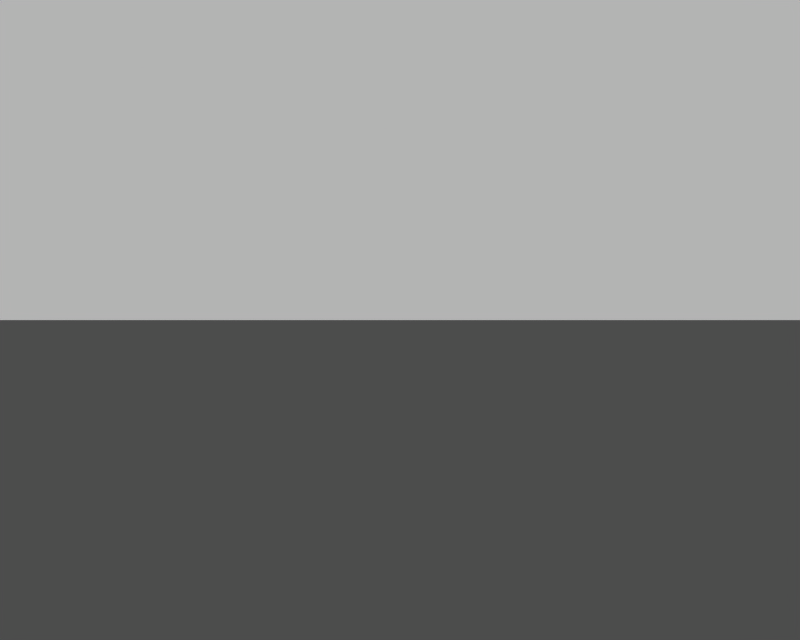 # Source: column.blend  (saved by Blender 1.71.0; exported with 4.5.12 LTS)
import bpy
from mathutils import Matrix  # noqa: F401  (used for matrix-valued properties, if any)

bpy.ops.wm.read_factory_settings(use_empty=True)
scene = bpy.context.scene
scene.name = '1'

# ---- collections
col_collection_1 = bpy.data.collections.new('Collection 1'); scene.collection.children.link(col_collection_1)

# ---- materials (node trees are filled in below, after node groups)
mat_material = bpy.data.materials.new('Material')
mat_material.alpha_threshold = 0.0
mat_material.preview_render_type = 'FLAT'
mat_material.roughness = 0.0
mat_material.line_color = (0.0, 0.0, 0.0, 1.0)

# ---- material node trees

# ---- cameras
cam_camera = bpy.data.cameras.new('Camera')
cam_camera.passepartout_alpha = 0.2
cam_camera.clip_end = 100.0
cam_camera.lens = 35.0
cam_camera.ortho_scale = 7.314
cam_camera.show_passepartout = False
cam_camera.show_safe_areas = True
cam_camera.dof.focus_distance = 0.0
cam_camera.dof.aperture_fstop = 128.0

# ---- meshes
me_cylinder = bpy.data.meshes.new('Cylinder')
me_cylinder.from_pydata([(-4.0, 33.0, -3.818), (-4.0, 32.26, -3.745), (-4.0, 31.54, -3.528), (-4.0, 30.88, -3.175), (-4.0, 30.3, -2.7), (-4.0, 29.83, -2.121), (-4.0, 29.47, -1.461), (-4.0, 29.25, -0.7449), (-4.0, 29.18, -4.049e-07), (-4.0, 29.25, 0.7449), (-4.0, 29.47, 1.461), (-4.0, 29.83, 2.121), (-4.0, 30.3, 2.7), (-4.0, 30.88, 3.175), (-4.0, 31.54, 3.528), (-4.0, 32.26, 3.745), (-4.0, 33.0, 3.818), (4.0, 33.0, 3.818), (4.0, 32.26, 3.745), (4.0, 31.54, 3.528), (4.0, 30.88, 3.175), (4.0, 30.3, 2.7), (4.0, 29.83, 2.121), (4.0, 29.47, 1.461), (4.0, 29.25, 0.7449), (4.0, 29.18, 1.991e-07), (4.0, 29.25, -0.7449), (4.0, 29.47, -1.461), (4.0, 29.83, -2.121), (4.0, 30.3, -2.7), (4.0, 30.88, -3.175), (4.0, 31.54, -3.528), (4.0, 32.26, -3.745), (4.0, 33.0, -3.818), (3.96, 33.0, -4.0), (3.884, 32.23, -4.0), (3.658, 31.48, -4.0), (3.292, 30.8, -4.0), (2.8, 30.2, -4.0), (2.2, 29.71, -4.0), (1.515, 29.34, -4.0), (0.7725, 29.12, -4.0), (-1.29e-06, 29.04, -4.0), (-0.7725, 29.12, -4.0), (-1.515, 29.34, -4.0), (-2.2, 29.71, -4.0), (-2.8, 30.2, -4.0), (-3.292, 30.8, -4.0), (-3.658, 31.48, -4.0), (-3.884, 32.23, -4.0), (-3.96, 33.0, -4.0), (-3.96, 33.0, 4.0), (-3.884, 32.23, 4.0), (-3.658, 31.48, 4.0), (-3.292, 30.8, 4.0), (-2.8, 30.2, 4.0), (-2.2, 29.71, 4.0), (-1.515, 29.34, 4.0), (-0.7725, 29.12, 4.0), (-1.29e-06, 29.04, 4.0), (0.7725, 29.12, 4.0), (1.515, 29.34, 4.0), (2.2, 29.71, 4.0), (2.8, 30.2, 4.0), (3.292, 30.8, 4.0), (3.658, 31.48, 4.0), (3.884, 32.23, 4.0), (3.96, 33.0, 4.0), (2.8, 29.0, -2.8), (3.292, 29.0, -2.2), (3.658, 29.0, -1.515), (3.884, 29.0, -0.7725), (3.96, 29.0, -1.74e-06), (3.884, 29.0, 0.7725), (3.658, 29.0, 1.515), (3.292, 29.0, 2.2), (2.8, 29.0, 2.8), (2.2, 29.0, 3.292), (1.515, 29.0, 3.658), (0.7725, 29.0, 3.884), (-1.29e-06, 29.0, 3.96), (-0.7725, 29.0, 3.884), (-1.515, 29.0, 3.658), (-2.2, 29.0, 3.292), (-2.8, 29.0, 2.8), (-3.292, 29.0, 2.2), (-3.658, 29.0, 1.515), (-3.884, 29.0, 0.7725), (-3.96, 29.0, -5.746e-06), (-3.884, 29.0, -0.7725), (-3.658, 29.0, -1.515), (-3.292, 29.0, -2.2), (-2.8, 29.0, -2.8), (-2.2, 29.0, -3.292), (-1.515, 29.0, -3.658), (-0.7725, 29.0, -3.884), (6.357e-06, 29.0, -3.96), (0.7725, 29.0, -3.884), (1.515, 29.0, -3.658), (2.2, 29.0, -3.292), (1.98, 28.0, -2.963), (1.364, 28.0, -3.293), (0.6953, 28.0, -3.495), (5.721e-06, 28.0, -3.564), (-0.6953, 28.0, -3.495), (-1.364, 28.0, -3.293), (-1.98, 28.0, -2.963), (-2.52, 28.0, -2.52), (-2.963, 28.0, -1.98), (-3.293, 28.0, -1.364), (-3.495, 28.0, -0.6953), (-3.564, 28.0, -5.251e-06), (-3.495, 28.0, 0.6953), (-3.293, 28.0, 1.364), (-2.963, 28.0, 1.98), (-2.52, 28.0, 2.52), (-1.98, 28.0, 2.963), (-1.364, 28.0, 3.293), (-0.6953, 28.0, 3.495), (-1.161e-06, 28.0, 3.564), (0.6953, 28.0, 3.495), (1.364, 28.0, 3.293), (1.98, 28.0, 2.963), (2.52, 28.0, 2.52), (2.963, 28.0, 1.98), (3.293, 28.0, 1.364), (3.495, 28.0, 0.6953), (3.564, 28.0, -1.646e-06), (3.495, 28.0, -0.6953), (3.293, 28.0, -1.364), (2.963, 28.0, -1.98), (2.52, 28.0, -2.52), (4.0, 33.0, -4.0), (4.0, 33.0, 4.0), (-4.0, 33.0, 4.0), (-4.0, 33.0, -4.0), (-4.8, 34.0, -4.8), (-4.8, 34.0, 4.8), (4.8, 34.0, 4.8), (4.8, 34.0, -4.8), (4.8, 34.0, -4.8), (4.8, 34.0, 4.8), (-4.8, 34.0, 4.8), (-4.8, 34.0, -4.8), (-4.8, 35.0, -4.8), (-4.8, 35.0, 4.8), (4.8, 35.0, 4.8), (4.8, 35.0, -4.8)], [], [(16, 0, 15), (15, 0, 1), (14, 15, 1), (14, 1, 2), (13, 14, 2), (13, 2, 3), (12, 13, 3), (12, 3, 4), (11, 12, 4), (11, 4, 5), (10, 11, 5), (10, 5, 6), (9, 10, 6), (9, 6, 7), (8, 9, 7), (16, 0, 33, 17), (16, 15, 18, 17), (15, 14, 19, 18), (14, 13, 20, 19), (13, 12, 21, 20), (12, 11, 22, 21), (11, 10, 23, 22), (10, 9, 24, 23), (9, 8, 25, 24), (8, 7, 26, 25), (7, 6, 27, 26), (6, 5, 28, 27), (5, 4, 29, 28), (4, 3, 30, 29), (3, 2, 31, 30), (2, 1, 32, 31), (1, 0, 33, 32), (18, 17, 33), (18, 33, 32), (19, 18, 32), (19, 32, 31), (20, 19, 31), (20, 31, 30), (21, 20, 30), (21, 30, 29), (22, 21, 29), (22, 29, 28), (23, 22, 28), (23, 28, 27), (24, 23, 27), (24, 27, 26), (25, 24, 26), (49, 50, 34), (49, 34, 35), (48, 49, 35), (48, 35, 36), (47, 48, 36), (47, 36, 37), (46, 47, 37), (46, 37, 38), (45, 46, 38), (45, 38, 39), (44, 45, 39), (44, 39, 40), (43, 44, 40), (43, 40, 41), (42, 43, 41), (50, 34, 67, 51), (50, 49, 52, 51), (49, 48, 53, 52), (48, 47, 54, 53), (47, 46, 55, 54), (46, 45, 56, 55), (45, 44, 57, 56), (44, 43, 58, 57), (43, 42, 59, 58), (42, 41, 60, 59), (41, 40, 61, 60), (40, 39, 62, 61), (39, 38, 63, 62), (38, 37, 64, 63), (37, 36, 65, 64), (36, 35, 66, 65), (35, 34, 67, 66), (52, 51, 67), (52, 67, 66), (53, 52, 66), (53, 66, 65), (54, 53, 65), (54, 65, 64), (55, 54, 64), (55, 64, 63), (56, 55, 63), (56, 63, 62), (57, 56, 62), (57, 62, 61), (58, 57, 61), (58, 61, 60), (59, 58, 60), (68, 99, 100, 131), (99, 98, 101, 100), (98, 97, 102, 101), (97, 96, 103, 102), (96, 95, 104, 103), (95, 94, 105, 104), (94, 93, 106, 105), (93, 92, 107, 106), (92, 91, 108, 107), (91, 90, 109, 108), (90, 89, 110, 109), (89, 88, 111, 110), (88, 87, 112, 111), (87, 86, 113, 112), (86, 85, 114, 113), (85, 84, 115, 114), (84, 83, 116, 115), (83, 82, 117, 116), (82, 81, 118, 117), (81, 80, 119, 118), (80, 79, 120, 119), (79, 78, 121, 120), (78, 77, 122, 121), (77, 76, 123, 122), (76, 75, 124, 123), (75, 74, 125, 124), (74, 73, 126, 125), (73, 72, 127, 126), (72, 71, 128, 127), (71, 70, 129, 128), (70, 69, 130, 129), (69, 68, 131, 130), (134, 133, 132, 135), (134, 135, 136, 137), (135, 132, 139, 136), (132, 133, 138, 139), (133, 134, 137, 138), (137, 138, 139, 136), (142, 141, 140, 143), (142, 143, 144, 145), (143, 140, 147, 144), (140, 141, 146, 147), (141, 142, 145, 146), (145, 146, 147, 144)])
me_cylinder.use_remesh_preserve_volume = False
me_cylinder.use_remesh_preserve_attributes = False
me_cylinder.use_mirror_vertex_groups = False
me_cylinder.update()
me_plane_001 = bpy.data.meshes.new('Plane.001')
me_plane_001.from_pydata([(4.0, 4.0, 0.0), (4.0, -4.0, 0.0), (-4.0, -4.0, 0.0), (-4.0, 4.0, 0.0), (-4.0, 4.0, 2.0), (-4.0, -4.0, 2.0), (4.0, -4.0, 2.0), (4.0, 4.0, 2.0)], [], [(0, 3, 2, 1), (2, 3, 4, 5), (3, 0, 7, 4), (0, 1, 6, 7), (1, 2, 5, 6), (5, 6, 7, 4)])
me_plane_001.use_remesh_preserve_volume = False
me_plane_001.use_remesh_preserve_attributes = False
me_plane_001.use_mirror_vertex_groups = False
me_plane_001.update()
me_circle = bpy.data.meshes.new('Circle')
me_circle.from_pydata([(1.8, 1.8, 4.0), (2.117, 1.414, 4.0), (2.352, 0.9742, 4.0), (2.497, 0.4966, 4.0), (2.546, 1.922e-07, 4.0), (2.497, -0.4966, 4.0), (2.352, -0.9742, 4.0), (2.117, -1.414, 4.0), (1.8, -1.8, 4.0), (1.414, -2.117, 4.0), (0.9742, -2.352, 4.0), (0.4966, -2.497, 4.0), (-8.295e-07, -2.546, 4.0), (-0.4966, -2.497, 4.0), (-0.9742, -2.352, 4.0), (-1.414, -2.117, 4.0), (-1.8, -1.8, 4.0), (-2.117, -1.414, 4.0), (-2.352, -0.9742, 4.0), (-2.497, -0.4966, 4.0), (-2.546, 2.458e-06, 4.0), (-2.497, 0.4966, 4.0), (-2.352, 0.9742, 4.0), (-2.117, 1.414, 4.0), (-1.8, 1.8, 4.0), (-1.414, 2.117, 4.0), (-0.9741, 2.352, 4.0), (-0.4966, 2.497, 4.0), (4.087e-06, 2.546, 4.0), (0.4966, 2.497, 4.0), (0.9742, 2.352, 4.0), (1.414, 2.117, 4.0), (1.414, 2.117, 27.0), (0.9742, 2.352, 27.0), (0.4966, 2.497, 27.0), (4.087e-06, 2.546, 27.0), (-0.4966, 2.497, 27.0), (-0.9741, 2.352, 27.0), (-1.414, 2.117, 27.0), (-1.8, 1.8, 27.0), (-2.117, 1.414, 27.0), (-2.352, 0.9742, 27.0), (-2.497, 0.4966, 27.0), (-2.546, 2.458e-06, 27.0), (-2.497, -0.4966, 27.0), (-2.352, -0.9742, 27.0), (-2.117, -1.414, 27.0), (-1.8, -1.8, 27.0), (-1.414, -2.117, 27.0), (-0.9742, -2.352, 27.0), (-0.4966, -2.497, 27.0), (-8.295e-07, -2.546, 27.0), (0.4966, -2.497, 27.0), (0.9742, -2.352, 27.0), (1.414, -2.117, 27.0), (1.8, -1.8, 27.0), (2.117, -1.414, 27.0), (2.352, -0.9742, 27.0), (2.497, -0.4966, 27.0), (2.546, 1.922e-07, 27.0), (2.497, 0.4966, 27.0), (2.352, 0.9742, 27.0), (2.117, 1.414, 27.0), (1.8, 1.8, 27.0), (2.1, 2.1, 3.0), (2.469, 1.65, 3.0), (2.744, 1.137, 3.0), (2.913, 0.5794, 3.0), (2.97, 2.242e-07, 3.0), (2.913, -0.5794, 3.0), (2.744, -1.137, 3.0), (2.469, -1.65, 3.0), (2.1, -2.1, 3.0), (1.65, -2.469, 3.0), (1.137, -2.744, 3.0), (0.5794, -2.913, 3.0), (-9.677e-07, -2.97, 3.0), (-0.5794, -2.913, 3.0), (-1.137, -2.744, 3.0), (-1.65, -2.469, 3.0), (-2.1, -2.1, 3.0), (-2.469, -1.65, 3.0), (-2.744, -1.137, 3.0), (-2.913, -0.5794, 3.0), (-2.97, 2.868e-06, 3.0), (-2.913, 0.5794, 3.0), (-2.744, 1.137, 3.0), (-2.469, 1.65, 3.0), (-2.1, 2.1, 3.0), (-1.65, 2.469, 3.0), (-1.137, 2.744, 3.0), (-0.5794, 2.913, 3.0), (4.768e-06, 2.97, 3.0), (0.5794, 2.913, 3.0), (1.137, 2.744, 3.0), (1.65, 2.469, 3.0), (1.485, 2.222, 4.0), (1.023, 2.469, 4.0), (0.5215, 2.622, 4.0), (4.291e-06, 2.673, 4.0), (-0.5214, 2.622, 4.0), (-1.023, 2.469, 4.0), (-1.485, 2.222, 4.0), (-1.89, 1.89, 4.0), (-2.222, 1.485, 4.0), (-2.469, 1.023, 4.0), (-2.622, 0.5215, 4.0), (-2.673, 2.581e-06, 4.0), (-2.622, -0.5214, 4.0), (-2.469, -1.023, 4.0), (-2.222, -1.485, 4.0), (-1.89, -1.89, 4.0), (-1.485, -2.222, 4.0), (-1.023, -2.469, 4.0), (-0.5215, -2.622, 4.0), (-8.709e-07, -2.673, 4.0), (0.5214, -2.622, 4.0), (1.023, -2.469, 4.0), (1.485, -2.222, 4.0), (1.89, -1.89, 4.0), (2.222, -1.485, 4.0), (2.469, -1.023, 4.0), (2.622, -0.5214, 4.0), (2.673, 2.018e-07, 4.0), (2.622, 0.5214, 4.0), (2.469, 1.023, 4.0), (2.222, 1.485, 4.0), (1.89, 1.89, 4.0), (2.5, 2.5, 2.0), (2.94, 1.964, 2.0), (3.266, 1.353, 2.0), (3.468, 0.6897, 2.0), (3.536, 2.669e-07, 2.0), (3.468, -0.6897, 2.0), (3.266, -1.353, 2.0), (2.94, -1.964, 2.0), (2.5, -2.5, 2.0), (1.964, -2.94, 2.0), (1.353, -3.266, 2.0), (0.6897, -3.468, 2.0), (-1.152e-06, -3.536, 2.0), (-0.6897, -3.468, 2.0), (-1.353, -3.266, 2.0), (-1.964, -2.94, 2.0), (-2.5, -2.5, 2.0), (-2.94, -1.964, 2.0), (-3.266, -1.353, 2.0), (-3.468, -0.6897, 2.0), (-3.536, 3.414e-06, 2.0), (-3.468, 0.6898, 2.0), (-3.266, 1.353, 2.0), (-2.94, 1.964, 2.0), (-2.5, 2.5, 2.0), (-1.964, 2.94, 2.0), (-1.353, 3.266, 2.0), (-0.6897, 3.468, 2.0), (5.676e-06, 3.536, 2.0), (0.6898, 3.468, 2.0), (1.353, 3.266, 2.0), (1.964, 2.94, 2.0), (1.964, 2.94, 3.0), (1.353, 3.266, 3.0), (0.6898, 3.468, 3.0), (5.676e-06, 3.536, 3.0), (-0.6897, 3.468, 3.0), (-1.353, 3.266, 3.0), (-1.964, 2.94, 3.0), (-2.5, 2.5, 3.0), (-2.94, 1.964, 3.0), (-3.266, 1.353, 3.0), (-3.468, 0.6898, 3.0), (-3.536, 3.414e-06, 3.0), (-3.468, -0.6897, 3.0), (-3.266, -1.353, 3.0), (-2.94, -1.964, 3.0), (-2.5, -2.5, 3.0), (-1.964, -2.94, 3.0), (-1.353, -3.266, 3.0), (-0.6897, -3.468, 3.0), (-1.152e-06, -3.536, 3.0), (0.6897, -3.468, 3.0), (1.353, -3.266, 3.0), (1.964, -2.94, 3.0), (2.5, -2.5, 3.0), (2.94, -1.964, 3.0), (3.266, -1.353, 3.0), (3.468, -0.6897, 3.0), (3.536, 2.669e-07, 3.0), (3.468, 0.6897, 3.0), (3.266, 1.353, 3.0), (2.94, 1.964, 3.0), (2.5, 2.5, 3.0), (2.1, 2.1, 28.0), (2.469, 1.65, 28.0), (2.744, 1.137, 28.0), (2.913, 0.5794, 28.0), (2.97, 2.242e-07, 28.0), (2.913, -0.5794, 28.0), (2.744, -1.137, 28.0), (2.469, -1.65, 28.0), (2.1, -2.1, 28.0), (1.65, -2.469, 28.0), (1.137, -2.744, 28.0), (0.5794, -2.913, 28.0), (-9.537e-07, -2.97, 28.0), (-0.5794, -2.913, 28.0), (-1.137, -2.744, 28.0), (-1.65, -2.469, 28.0), (-2.1, -2.1, 28.0), (-2.469, -1.65, 28.0), (-2.744, -1.137, 28.0), (-2.913, -0.5794, 28.0), (-2.97, 2.868e-06, 28.0), (-2.913, 0.5794, 28.0), (-2.744, 1.137, 28.0), (-2.469, 1.65, 28.0), (-2.1, 2.1, 28.0), (-1.65, 2.469, 28.0), (-1.137, 2.744, 28.0), (-0.5794, 2.913, 28.0), (4.768e-06, 2.97, 28.0), (0.5794, 2.913, 28.0), (1.137, 2.744, 28.0), (1.65, 2.469, 28.0), (1.485, 2.222, 27.0), (1.023, 2.469, 27.0), (0.5215, 2.622, 27.0), (4.292e-06, 2.673, 27.0), (-0.5214, 2.622, 27.0), (-1.023, 2.469, 27.0), (-1.485, 2.222, 27.0), (-1.89, 1.89, 27.0), (-2.222, 1.485, 27.0), (-2.469, 1.023, 27.0), (-2.622, 0.5215, 27.0), (-2.673, 2.581e-06, 27.0), (-2.622, -0.5214, 27.0), (-2.469, -1.023, 27.0), (-2.222, -1.485, 27.0), (-1.89, -1.89, 27.0), (-1.485, -2.222, 27.0), (-1.023, -2.469, 27.0), (-0.5215, -2.622, 27.0), (-8.583e-07, -2.673, 27.0), (0.5214, -2.622, 27.0), (1.023, -2.469, 27.0), (1.485, -2.222, 27.0), (1.89, -1.89, 27.0), (2.222, -1.485, 27.0), (2.469, -1.023, 27.0), (2.622, -0.5214, 27.0), (2.673, 2.018e-07, 27.0), (2.622, 0.5214, 27.0), (2.469, 1.023, 27.0), (2.222, 1.485, 27.0), (1.89, 1.89, 27.0), (2.5, 2.5, 29.06), (2.94, 1.964, 29.06), (3.266, 1.353, 29.06), (3.468, 0.6897, 29.06), (3.536, 2.605e-07, 29.06), (3.468, -0.6897, 29.06), (3.266, -1.353, 29.06), (2.94, -1.964, 29.06), (2.5, -2.5, 29.06), (1.964, -2.94, 29.06), (1.353, -3.266, 29.06), (0.6897, -3.468, 29.06), (-9.537e-07, -3.536, 29.06), (-0.6897, -3.468, 29.06), (-1.353, -3.266, 29.06), (-1.964, -2.94, 29.06), (-2.5, -2.5, 29.06), (-2.94, -1.964, 29.06), (-3.266, -1.353, 29.06), (-3.468, -0.6897, 29.06), (-3.536, 3.408e-06, 29.06), (-3.468, 0.6898, 29.06), (-3.266, 1.353, 29.06), (-2.94, 1.964, 29.06), (-2.5, 2.5, 29.06), (-1.964, 2.94, 29.06), (-1.353, 3.266, 29.06), (-0.6897, 3.468, 29.06), (5.722e-06, 3.536, 29.06), (0.6898, 3.468, 29.06), (1.353, 3.266, 29.06), (1.964, 2.94, 29.06), (1.964, 2.94, 28.06), (1.353, 3.266, 28.06), (0.6898, 3.468, 28.06), (5.722e-06, 3.536, 28.06), (-0.6897, 3.468, 28.06), (-1.353, 3.266, 28.06), (-1.964, 2.94, 28.06), (-2.5, 2.5, 28.06), (-2.94, 1.964, 28.06), (-3.266, 1.353, 28.06), (-3.468, 0.6898, 28.06), (-3.536, 3.408e-06, 28.06), (-3.468, -0.6897, 28.06), (-3.266, -1.353, 28.06), (-2.94, -1.964, 28.06), (-2.5, -2.5, 28.06), (-1.964, -2.94, 28.06), (-1.353, -3.266, 28.06), (-0.6897, -3.468, 28.06), (-9.537e-07, -3.536, 28.06), (0.6897, -3.468, 28.06), (1.353, -3.266, 28.06), (1.964, -2.94, 28.06), (2.5, -2.5, 28.06), (2.94, -1.964, 28.06), (3.266, -1.353, 28.06), (3.468, -0.6897, 28.06), (3.536, 2.605e-07, 28.06), (3.468, 0.6897, 28.06), (3.266, 1.353, 28.06), (2.94, 1.964, 28.06), (2.5, 2.5, 28.06)], [], [(0, 31, 32, 63), (31, 30, 33, 32), (30, 29, 34, 33), (29, 28, 35, 34), (28, 27, 36, 35), (27, 26, 37, 36), (26, 25, 38, 37), (25, 24, 39, 38), (24, 23, 40, 39), (23, 22, 41, 40), (22, 21, 42, 41), (21, 20, 43, 42), (20, 19, 44, 43), (19, 18, 45, 44), (18, 17, 46, 45), (17, 16, 47, 46), (16, 15, 48, 47), (15, 14, 49, 48), (14, 13, 50, 49), (13, 12, 51, 50), (12, 11, 52, 51), (11, 10, 53, 52), (10, 9, 54, 53), (9, 8, 55, 54), (8, 7, 56, 55), (7, 6, 57, 56), (6, 5, 58, 57), (5, 4, 59, 58), (4, 3, 60, 59), (3, 2, 61, 60), (2, 1, 62, 61), (1, 0, 63, 62), (64, 95, 96, 127), (95, 94, 97, 96), (94, 93, 98, 97), (93, 92, 99, 98), (92, 91, 100, 99), (91, 90, 101, 100), (90, 89, 102, 101), (89, 88, 103, 102), (88, 87, 104, 103), (87, 86, 105, 104), (86, 85, 106, 105), (85, 84, 107, 106), (84, 83, 108, 107), (83, 82, 109, 108), (82, 81, 110, 109), (81, 80, 111, 110), (80, 79, 112, 111), (79, 78, 113, 112), (78, 77, 114, 113), (77, 76, 115, 114), (76, 75, 116, 115), (75, 74, 117, 116), (74, 73, 118, 117), (73, 72, 119, 118), (72, 71, 120, 119), (71, 70, 121, 120), (70, 69, 122, 121), (69, 68, 123, 122), (68, 67, 124, 123), (67, 66, 125, 124), (66, 65, 126, 125), (65, 64, 127, 126), (128, 159, 160, 191), (159, 158, 161, 160), (158, 157, 162, 161), (157, 156, 163, 162), (156, 155, 164, 163), (155, 154, 165, 164), (154, 153, 166, 165), (153, 152, 167, 166), (152, 151, 168, 167), (151, 150, 169, 168), (150, 149, 170, 169), (149, 148, 171, 170), (148, 147, 172, 171), (147, 146, 173, 172), (146, 145, 174, 173), (145, 144, 175, 174), (144, 143, 176, 175), (143, 142, 177, 176), (142, 141, 178, 177), (141, 140, 179, 178), (140, 139, 180, 179), (139, 138, 181, 180), (138, 137, 182, 181), (137, 136, 183, 182), (136, 135, 184, 183), (135, 134, 185, 184), (134, 133, 186, 185), (133, 132, 187, 186), (132, 131, 188, 187), (131, 130, 189, 188), (130, 129, 190, 189), (129, 128, 191, 190), (192, 223, 224, 255), (223, 222, 225, 224), (222, 221, 226, 225), (221, 220, 227, 226), (220, 219, 228, 227), (219, 218, 229, 228), (218, 217, 230, 229), (217, 216, 231, 230), (216, 215, 232, 231), (215, 214, 233, 232), (214, 213, 234, 233), (213, 212, 235, 234), (212, 211, 236, 235), (211, 210, 237, 236), (210, 209, 238, 237), (209, 208, 239, 238), (208, 207, 240, 239), (207, 206, 241, 240), (206, 205, 242, 241), (205, 204, 243, 242), (204, 203, 244, 243), (203, 202, 245, 244), (202, 201, 246, 245), (201, 200, 247, 246), (200, 199, 248, 247), (199, 198, 249, 248), (198, 197, 250, 249), (197, 196, 251, 250), (196, 195, 252, 251), (195, 194, 253, 252), (194, 193, 254, 253), (193, 192, 255, 254), (256, 287, 288, 319), (287, 286, 289, 288), (286, 285, 290, 289), (285, 284, 291, 290), (284, 283, 292, 291), (283, 282, 293, 292), (282, 281, 294, 293), (281, 280, 295, 294), (280, 279, 296, 295), (279, 278, 297, 296), (278, 277, 298, 297), (277, 276, 299, 298), (276, 275, 300, 299), (275, 274, 301, 300), (274, 273, 302, 301), (273, 272, 303, 302), (272, 271, 304, 303), (271, 270, 305, 304), (270, 269, 306, 305), (269, 268, 307, 306), (268, 267, 308, 307), (267, 266, 309, 308), (266, 265, 310, 309), (265, 264, 311, 310), (264, 263, 312, 311), (263, 262, 313, 312), (262, 261, 314, 313), (261, 260, 315, 314), (260, 259, 316, 315), (259, 258, 317, 316), (258, 257, 318, 317), (257, 256, 319, 318)])
me_circle.use_remesh_preserve_volume = False
me_circle.use_remesh_preserve_attributes = False
me_circle.use_mirror_vertex_groups = False
me_circle.update()
me_plane = bpy.data.meshes.new('Plane')
me_plane.from_pydata([(1.0, 1.0, 0.0), (1.0, -1.0, 0.0), (-1.0, -1.0, 0.0), (-1.0, 1.0, 0.0)], [], [(0, 3, 2, 1)])
me_plane.materials.append(mat_material)
me_plane.use_remesh_preserve_volume = False
me_plane.use_remesh_preserve_attributes = False
me_plane.use_mirror_vertex_groups = False
me_plane.update()

# ---- objects
ob_cylinder = bpy.data.objects.new('Cylinder', me_cylinder)
ob_plane_001 = bpy.data.objects.new('Plane.001', me_plane_001)
ob_circle = bpy.data.objects.new('Circle', me_circle)
ob_camera = bpy.data.objects.new('Camera', cam_camera)
ob_plane = bpy.data.objects.new('Plane', me_plane)

# ---- transforms, parenting, visibility, modifiers, constraints
ob_cylinder.location = (0.0, 0.0, 1.0)
ob_cylinder.rotation_euler = (1.571, -0.0, -0.0)
ob_cylinder.lock_rotations_4d = False
ob_cylinder.empty_display_type = 'ARROWS'
ob_cylinder.color = (0.0, 0.0, 0.0, 0.0)
ob_cylinder.lineart.crease_threshold = 0.0
ob_plane_001.location = (0.0, 0.0, 0.0)
ob_plane_001.lock_rotations_4d = False
ob_plane_001.empty_display_type = 'ARROWS'
ob_plane_001.color = (0.0, 0.0, 0.0, 0.0)
ob_plane_001.lineart.crease_threshold = 0.0
ob_circle.location = (0.0, 0.0, 0.0)
ob_circle.lock_rotations_4d = False
ob_circle.empty_display_type = 'ARROWS'
ob_circle.color = (0.0, 0.0, 0.0, 0.0)
ob_circle.lineart.crease_threshold = 0.0
ob_camera.location = (0.0, -8.129, 0.0)
ob_camera.rotation_euler = (1.571, 0.0, 0.0)
ob_camera.lock_rotations_4d = False
ob_camera.empty_display_type = 'ARROWS'
ob_camera.color = (0.0, 0.0, 0.0, 0.0)
ob_camera.display_type = 'WIRE'
ob_camera.lineart.crease_threshold = 0.0
ob_plane.location = (0.0, 0.0, 0.0)
ob_plane.lock_rotations_4d = False
ob_plane.empty_display_type = 'ARROWS'
ob_plane.color = (0.0, 0.0, 0.0, 0.0)
ob_plane.lineart.crease_threshold = 0.0

# ---- collection membership
col_collection_1.objects.link(ob_cylinder)
col_collection_1.objects.link(ob_plane_001)
col_collection_1.objects.link(ob_circle)
col_collection_1.objects.link(ob_camera)
col_collection_1.objects.link(ob_plane)

# ---- scene / render settings (as saved in the file)
scene.camera = ob_camera
scene.frame_start = 1; scene.frame_end = 250; scene.frame_set(1)
scene.render.engine = 'BLENDER_EEVEE_NEXT'
scene.render.image_settings.file_format = 'TARGA'
scene.render.image_settings.color_mode = 'RGB'
scene.render.image_settings.quality = 95
scene.render.image_settings.compression = 95
scene.render.resolution_x = 320
scene.render.resolution_y = 256
scene.render.fps = 25
scene.render.dither_intensity = 0.0
scene.render.use_compositing = False
scene.render.use_sequencer = False
scene.render.use_file_extension = False
scene.render.bake_bias = 0.0
scene.render.use_stamp_time = False
scene.render.use_stamp_date = False
scene.render.use_stamp_frame = False
scene.render.use_stamp_camera = False
scene.render.use_stamp_scene = False
scene.render.use_stamp_filename = False
scene.render.use_stamp_render_time = False
scene.render.stamp_font_size = 0
scene.cycles.use_denoising = False
scene.cycles.samples = 10
scene.cycles.sampling_pattern = 'TABULATED_SOBOL'
scene.cycles.light_sampling_threshold = 0.0
scene.cycles.use_adaptive_sampling = False
scene.cycles.use_light_tree = False
scene.cycles.blur_glossy = 0.0
scene.cycles.volume_bounces = 1
scene.cycles.pixel_filter_type = 'GAUSSIAN'
scene.cycles.sample_clamp_indirect = 0.0
scene.view_settings.view_transform = 'Raw'
bpy.context.view_layer.update()

# ---- added for rendering (the .blend has no usable light): sun + grey world if the file has none
light_auto_sun = bpy.data.lights.new('AutoSun', 'SUN')
light_auto_sun.energy = 3.0
light_auto_sun.angle = 0.0523599
ob_auto_sun = bpy.data.objects.new('AutoSun', light_auto_sun)
scene.collection.objects.link(ob_auto_sun)
ob_auto_sun.rotation_euler = (0.872665, 0.174533, 0.523599)
if scene.world is None:
    world_auto = bpy.data.worlds.new('AutoWorld')
    world_auto.color = (0.3, 0.3, 0.3)
    scene.world = world_auto
bpy.context.view_layer.update()
